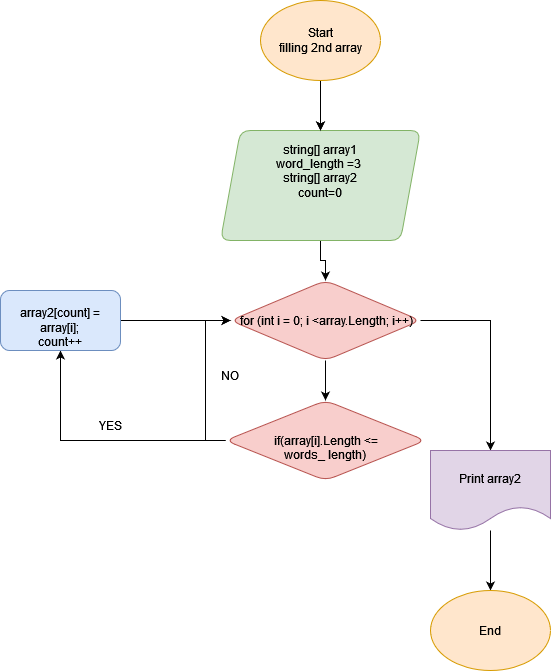

The diagram above was exported from draw.io. Its source (the exported page's mxGraphModel, read from the mxfile embedded in the PNG):
<mxGraphModel dx="1050" dy="530" grid="1" gridSize="10" guides="1" tooltips="1" connect="1" arrows="1" fold="1" page="1" pageScale="1" pageWidth="850" pageHeight="1100" math="0" shadow="0">
  <root>
    <mxCell id="0" />
    <mxCell id="1" parent="0" />
    <mxCell id="gfRdxetZFl7OG_pXGjIw-4" value="" style="edgeStyle=orthogonalEdgeStyle;rounded=0;orthogonalLoop=1;jettySize=auto;html=1;" parent="1" target="gfRdxetZFl7OG_pXGjIw-3" edge="1">
      <mxGeometry relative="1" as="geometry">
        <mxPoint x="440" y="120" as="sourcePoint" />
      </mxGeometry>
    </mxCell>
    <mxCell id="gfRdxetZFl7OG_pXGjIw-8" value="" style="edgeStyle=orthogonalEdgeStyle;rounded=0;orthogonalLoop=1;jettySize=auto;html=1;" parent="1" source="gfRdxetZFl7OG_pXGjIw-3" target="gfRdxetZFl7OG_pXGjIw-7" edge="1">
      <mxGeometry relative="1" as="geometry" />
    </mxCell>
    <mxCell id="gfRdxetZFl7OG_pXGjIw-3" value="&lt;div align=&quot;center&quot;&gt;&lt;span class=&quot;pl-k&quot;&gt;string&lt;/span&gt;[] &lt;span class=&quot;pl-en&quot;&gt;array1&lt;/span&gt;&lt;/div&gt;&lt;div align=&quot;center&quot;&gt;&lt;span class=&quot;pl-en&quot;&gt;word_length =3&amp;nbsp; &lt;/span&gt;&lt;/div&gt;&lt;div align=&quot;center&quot;&gt;&lt;span class=&quot;pl-k&quot;&gt;string&lt;/span&gt;[] &lt;span class=&quot;pl-en&quot;&gt;array2&lt;/span&gt;&lt;/div&gt;&lt;div align=&quot;center&quot;&gt;&lt;span class=&quot;pl-en&quot;&gt;count=0&lt;br&gt;&lt;/span&gt;&lt;/div&gt;&lt;div&gt;&lt;span class=&quot;pl-en&quot;&gt;&lt;br&gt;&lt;br&gt;&lt;/span&gt;&lt;/div&gt;" style="shape=parallelogram;perimeter=parallelogramPerimeter;whiteSpace=wrap;html=1;fixedSize=1;rounded=1;fillColor=#d5e8d4;strokeColor=#82b366;" parent="1" vertex="1">
      <mxGeometry x="340" y="150" width="200" height="110" as="geometry" />
    </mxCell>
    <mxCell id="gfRdxetZFl7OG_pXGjIw-10" value="" style="edgeStyle=orthogonalEdgeStyle;rounded=0;orthogonalLoop=1;jettySize=auto;html=1;" parent="1" source="gfRdxetZFl7OG_pXGjIw-7" target="gfRdxetZFl7OG_pXGjIw-9" edge="1">
      <mxGeometry relative="1" as="geometry" />
    </mxCell>
    <mxCell id="gfRdxetZFl7OG_pXGjIw-20" style="edgeStyle=orthogonalEdgeStyle;rounded=0;orthogonalLoop=1;jettySize=auto;html=1;" parent="1" source="gfRdxetZFl7OG_pXGjIw-7" target="gfRdxetZFl7OG_pXGjIw-21" edge="1">
      <mxGeometry relative="1" as="geometry">
        <mxPoint x="610" y="580" as="targetPoint" />
      </mxGeometry>
    </mxCell>
    <mxCell id="gfRdxetZFl7OG_pXGjIw-7" value="&amp;nbsp;for (int i = 0; i &amp;lt;array.Length; i++)" style="rhombus;whiteSpace=wrap;html=1;rounded=1;fillColor=#f8cecc;strokeColor=#b85450;" parent="1" vertex="1">
      <mxGeometry x="350" y="300" width="190" height="80" as="geometry" />
    </mxCell>
    <mxCell id="gfRdxetZFl7OG_pXGjIw-12" value="" style="edgeStyle=orthogonalEdgeStyle;rounded=0;orthogonalLoop=1;jettySize=auto;html=1;" parent="1" source="gfRdxetZFl7OG_pXGjIw-9" target="gfRdxetZFl7OG_pXGjIw-11" edge="1">
      <mxGeometry relative="1" as="geometry" />
    </mxCell>
    <mxCell id="gfRdxetZFl7OG_pXGjIw-19" style="edgeStyle=orthogonalEdgeStyle;rounded=0;orthogonalLoop=1;jettySize=auto;html=1;entryX=0;entryY=0.5;entryDx=0;entryDy=0;exitX=0;exitY=0.5;exitDx=0;exitDy=0;" parent="1" source="gfRdxetZFl7OG_pXGjIw-9" target="gfRdxetZFl7OG_pXGjIw-7" edge="1">
      <mxGeometry relative="1" as="geometry" />
    </mxCell>
    <mxCell id="gfRdxetZFl7OG_pXGjIw-9" value="&lt;div&gt;&amp;nbsp;&lt;/div&gt;&lt;div&gt;&amp;nbsp;if(array[i].Length &amp;lt;=&lt;span class=&quot;pl-en&quot;&gt;&lt;br&gt;&lt;/span&gt;&lt;div&gt;&lt;span class=&quot;pl-en&quot;&gt;words_ length)&lt;/span&gt;&lt;/div&gt;&lt;/div&gt;" style="rhombus;whiteSpace=wrap;html=1;rounded=1;fillColor=#f8cecc;strokeColor=#b85450;" parent="1" vertex="1">
      <mxGeometry x="345" y="420" width="200" height="80" as="geometry" />
    </mxCell>
    <mxCell id="gfRdxetZFl7OG_pXGjIw-14" value="" style="edgeStyle=orthogonalEdgeStyle;rounded=0;orthogonalLoop=1;jettySize=auto;html=1;" parent="1" source="gfRdxetZFl7OG_pXGjIw-11" edge="1">
      <mxGeometry relative="1" as="geometry">
        <mxPoint x="350" y="340" as="targetPoint" />
      </mxGeometry>
    </mxCell>
    <mxCell id="gfRdxetZFl7OG_pXGjIw-11" value="&amp;nbsp;&amp;nbsp; &amp;nbsp;&amp;nbsp;&amp;nbsp; &amp;nbsp;&amp;nbsp;&amp;nbsp; &amp;nbsp;&amp;nbsp;&amp;nbsp; &amp;nbsp;&amp;nbsp;&amp;nbsp;&amp;nbsp; array2[count] = array[i];&lt;br&gt;count++" style="rounded=1;whiteSpace=wrap;html=1;fillColor=#dae8fc;strokeColor=#6c8ebf;" parent="1" vertex="1">
      <mxGeometry x="120" y="310" width="120" height="60" as="geometry" />
    </mxCell>
    <mxCell id="gfRdxetZFl7OG_pXGjIw-17" value="YES" style="text;html=1;strokeColor=none;fillColor=none;align=center;verticalAlign=middle;whiteSpace=wrap;rounded=0;" parent="1" vertex="1">
      <mxGeometry x="200" y="430" width="60" height="30" as="geometry" />
    </mxCell>
    <mxCell id="gfRdxetZFl7OG_pXGjIw-18" value="NO" style="text;html=1;strokeColor=none;fillColor=none;align=center;verticalAlign=middle;whiteSpace=wrap;rounded=0;" parent="1" vertex="1">
      <mxGeometry x="320" y="380" width="60" height="30" as="geometry" />
    </mxCell>
    <mxCell id="gfRdxetZFl7OG_pXGjIw-23" value="" style="edgeStyle=orthogonalEdgeStyle;rounded=0;orthogonalLoop=1;jettySize=auto;html=1;" parent="1" source="gfRdxetZFl7OG_pXGjIw-21" target="gfRdxetZFl7OG_pXGjIw-24" edge="1">
      <mxGeometry relative="1" as="geometry">
        <mxPoint x="610" y="750" as="targetPoint" />
      </mxGeometry>
    </mxCell>
    <mxCell id="gfRdxetZFl7OG_pXGjIw-21" value="Print array2" style="shape=document;whiteSpace=wrap;html=1;boundedLbl=1;fillColor=#e1d5e7;strokeColor=#9673a6;" parent="1" vertex="1">
      <mxGeometry x="550" y="470" width="120" height="80" as="geometry" />
    </mxCell>
    <mxCell id="gfRdxetZFl7OG_pXGjIw-24" value="End" style="ellipse;whiteSpace=wrap;html=1;fillColor=#ffe6cc;strokeColor=#d79b00;" parent="1" vertex="1">
      <mxGeometry x="550" y="610" width="120" height="80" as="geometry" />
    </mxCell>
    <mxCell id="gfRdxetZFl7OG_pXGjIw-26" value="" style="edgeStyle=orthogonalEdgeStyle;rounded=0;orthogonalLoop=1;jettySize=auto;html=1;" parent="1" source="gfRdxetZFl7OG_pXGjIw-25" target="gfRdxetZFl7OG_pXGjIw-3" edge="1">
      <mxGeometry relative="1" as="geometry" />
    </mxCell>
    <mxCell id="gfRdxetZFl7OG_pXGjIw-25" value="&lt;div&gt;Start&lt;/div&gt;&lt;div&gt;&lt;div class=&quot;lRu31&quot;&gt;&lt;span class=&quot;HwtZe&quot; lang=&quot;en&quot;&gt;&lt;span class=&quot;jCAhz ChMk0b&quot;&gt;&lt;span class=&quot;ryNqvb&quot;&gt;filling 2nd array&lt;/span&gt;&lt;/span&gt;&lt;/span&gt;&lt;span class=&quot;ZSCsVd&quot;&gt;&lt;/span&gt;&lt;/div&gt;&lt;/div&gt;" style="ellipse;whiteSpace=wrap;html=1;fillColor=#ffe6cc;strokeColor=#d79b00;" parent="1" vertex="1">
      <mxGeometry x="380" y="20" width="120" height="80" as="geometry" />
    </mxCell>
  </root>
</mxGraphModel>